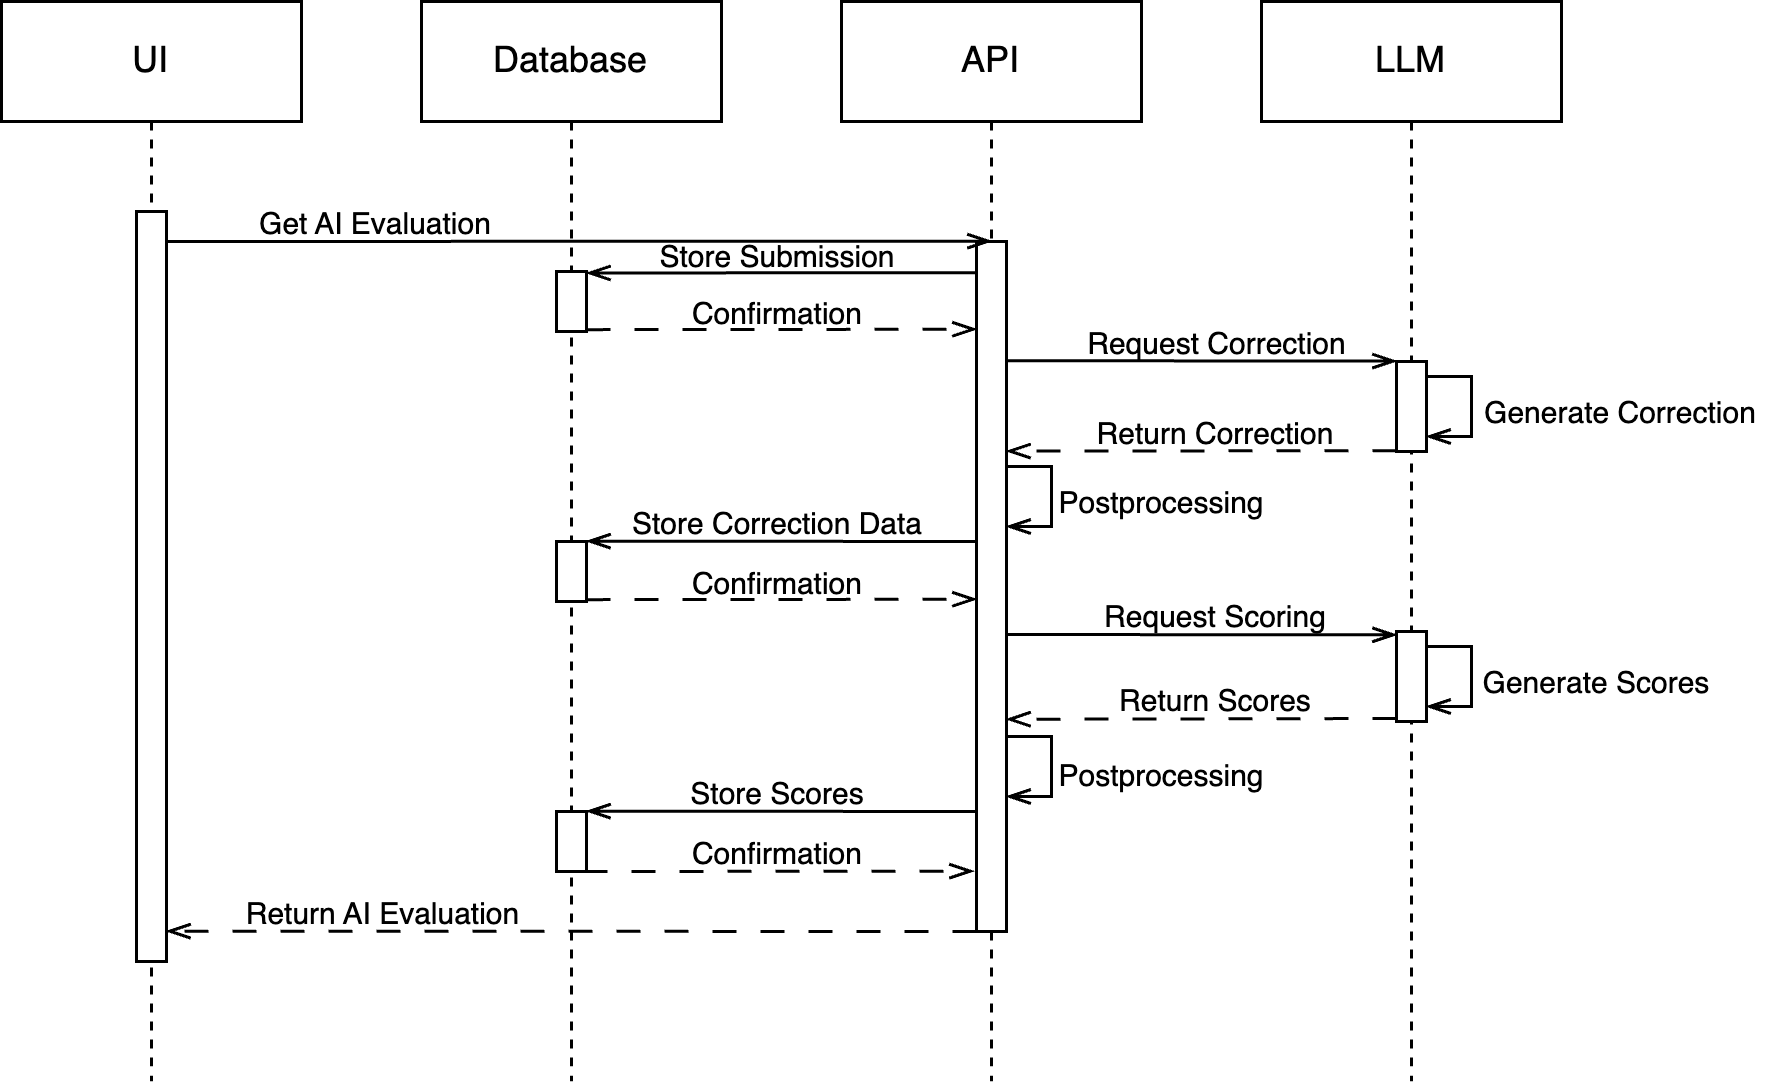

The diagram above was exported from draw.io. Its source (the exported page's mxGraphModel, read from the mxfile embedded in the PNG):
<mxGraphModel dx="615" dy="467" grid="1" gridSize="10" guides="1" tooltips="1" connect="1" arrows="1" fold="1" page="0" pageScale="1" pageWidth="850" pageHeight="1100" math="0" shadow="0">
  <root>
    <mxCell id="0" />
    <mxCell id="1" parent="0" />
    <mxCell id="_dESqDS6o2TdqzWQcQtb-1" value="UI" style="shape=umlLifeline;perimeter=lifelinePerimeter;whiteSpace=wrap;html=1;container=0;dropTarget=0;collapsible=0;recursiveResize=0;outlineConnect=0;portConstraint=eastwest;newEdgeStyle={&quot;edgeStyle&quot;:&quot;elbowEdgeStyle&quot;,&quot;elbow&quot;:&quot;vertical&quot;,&quot;curved&quot;:0,&quot;rounded&quot;:0};rounded=0;" parent="1" vertex="1">
      <mxGeometry x="50" y="50" width="100" height="360" as="geometry" />
    </mxCell>
    <mxCell id="_dESqDS6o2TdqzWQcQtb-2" value="" style="html=1;points=[];perimeter=orthogonalPerimeter;outlineConnect=0;targetShapes=umlLifeline;portConstraint=eastwest;newEdgeStyle={&quot;edgeStyle&quot;:&quot;elbowEdgeStyle&quot;,&quot;elbow&quot;:&quot;vertical&quot;,&quot;curved&quot;:0,&quot;rounded&quot;:0};" parent="_dESqDS6o2TdqzWQcQtb-1" vertex="1">
      <mxGeometry x="45" y="70" width="10" height="250" as="geometry" />
    </mxCell>
    <mxCell id="aM9ryv3xv72pqoxQDRHE-1" value="API" style="shape=umlLifeline;perimeter=lifelinePerimeter;whiteSpace=wrap;html=1;container=0;dropTarget=0;collapsible=0;recursiveResize=0;outlineConnect=0;portConstraint=eastwest;newEdgeStyle={&quot;edgeStyle&quot;:&quot;elbowEdgeStyle&quot;,&quot;elbow&quot;:&quot;vertical&quot;,&quot;curved&quot;:0,&quot;rounded&quot;:0};" parent="1" vertex="1">
      <mxGeometry x="330" y="50" width="100" height="360" as="geometry" />
    </mxCell>
    <mxCell id="_dESqDS6o2TdqzWQcQtb-7" value="" style="html=1;points=[];perimeter=orthogonalPerimeter;outlineConnect=0;targetShapes=umlLifeline;portConstraint=eastwest;newEdgeStyle={&quot;edgeStyle&quot;:&quot;elbowEdgeStyle&quot;,&quot;elbow&quot;:&quot;vertical&quot;,&quot;curved&quot;:0,&quot;rounded&quot;:0};fontSize=10;" parent="aM9ryv3xv72pqoxQDRHE-1" vertex="1">
      <mxGeometry x="45" y="80" width="10" height="230" as="geometry" />
    </mxCell>
    <mxCell id="_dESqDS6o2TdqzWQcQtb-32" style="edgeStyle=elbowEdgeStyle;rounded=0;orthogonalLoop=1;jettySize=auto;html=1;elbow=horizontal;curved=0;endArrow=openThin;endFill=0;fontSize=10;" parent="aM9ryv3xv72pqoxQDRHE-1" edge="1">
      <mxGeometry relative="1" as="geometry">
        <mxPoint x="55" y="155" as="sourcePoint" />
        <mxPoint x="55" y="175" as="targetPoint" />
        <Array as="points">
          <mxPoint x="70" y="170" />
        </Array>
      </mxGeometry>
    </mxCell>
    <mxCell id="_dESqDS6o2TdqzWQcQtb-34" style="edgeStyle=elbowEdgeStyle;rounded=0;orthogonalLoop=1;jettySize=auto;html=1;elbow=horizontal;curved=0;endArrow=openThin;endFill=0;fontSize=10;" parent="aM9ryv3xv72pqoxQDRHE-1" edge="1">
      <mxGeometry relative="1" as="geometry">
        <mxPoint x="55" y="245" as="sourcePoint" />
        <mxPoint x="55" y="265" as="targetPoint" />
        <Array as="points">
          <mxPoint x="70" y="260" />
        </Array>
      </mxGeometry>
    </mxCell>
    <mxCell id="_dESqDS6o2TdqzWQcQtb-3" value="Database" style="shape=umlLifeline;perimeter=lifelinePerimeter;whiteSpace=wrap;html=1;container=0;dropTarget=0;collapsible=0;recursiveResize=0;outlineConnect=0;portConstraint=eastwest;newEdgeStyle={&quot;edgeStyle&quot;:&quot;elbowEdgeStyle&quot;,&quot;elbow&quot;:&quot;vertical&quot;,&quot;curved&quot;:0,&quot;rounded&quot;:0};" parent="1" vertex="1">
      <mxGeometry x="190" y="50" width="100" height="360" as="geometry" />
    </mxCell>
    <mxCell id="_dESqDS6o2TdqzWQcQtb-8" value="" style="html=1;points=[];perimeter=orthogonalPerimeter;outlineConnect=0;targetShapes=umlLifeline;portConstraint=eastwest;newEdgeStyle={&quot;edgeStyle&quot;:&quot;elbowEdgeStyle&quot;,&quot;elbow&quot;:&quot;vertical&quot;,&quot;curved&quot;:0,&quot;rounded&quot;:0};fontSize=10;" parent="_dESqDS6o2TdqzWQcQtb-3" vertex="1">
      <mxGeometry x="45" y="90" width="10" height="20" as="geometry" />
    </mxCell>
    <mxCell id="_dESqDS6o2TdqzWQcQtb-23" value="" style="html=1;points=[];perimeter=orthogonalPerimeter;outlineConnect=0;targetShapes=umlLifeline;portConstraint=eastwest;newEdgeStyle={&quot;edgeStyle&quot;:&quot;elbowEdgeStyle&quot;,&quot;elbow&quot;:&quot;vertical&quot;,&quot;curved&quot;:0,&quot;rounded&quot;:0};fontSize=10;" parent="_dESqDS6o2TdqzWQcQtb-3" vertex="1">
      <mxGeometry x="45" y="180" width="10" height="20" as="geometry" />
    </mxCell>
    <mxCell id="_dESqDS6o2TdqzWQcQtb-36" value="" style="html=1;points=[];perimeter=orthogonalPerimeter;outlineConnect=0;targetShapes=umlLifeline;portConstraint=eastwest;newEdgeStyle={&quot;edgeStyle&quot;:&quot;elbowEdgeStyle&quot;,&quot;elbow&quot;:&quot;vertical&quot;,&quot;curved&quot;:0,&quot;rounded&quot;:0};fontSize=10;" parent="_dESqDS6o2TdqzWQcQtb-3" vertex="1">
      <mxGeometry x="45" y="270" width="10" height="20" as="geometry" />
    </mxCell>
    <mxCell id="_dESqDS6o2TdqzWQcQtb-5" value="LLM" style="shape=umlLifeline;perimeter=lifelinePerimeter;whiteSpace=wrap;html=1;container=0;dropTarget=0;collapsible=0;recursiveResize=0;outlineConnect=0;portConstraint=eastwest;newEdgeStyle={&quot;edgeStyle&quot;:&quot;elbowEdgeStyle&quot;,&quot;elbow&quot;:&quot;vertical&quot;,&quot;curved&quot;:0,&quot;rounded&quot;:0};" parent="1" vertex="1">
      <mxGeometry x="470" y="50" width="100" height="360" as="geometry" />
    </mxCell>
    <mxCell id="_dESqDS6o2TdqzWQcQtb-9" value="" style="html=1;points=[];perimeter=orthogonalPerimeter;outlineConnect=0;targetShapes=umlLifeline;portConstraint=eastwest;newEdgeStyle={&quot;edgeStyle&quot;:&quot;elbowEdgeStyle&quot;,&quot;elbow&quot;:&quot;vertical&quot;,&quot;curved&quot;:0,&quot;rounded&quot;:0};fontSize=10;" parent="_dESqDS6o2TdqzWQcQtb-5" vertex="1">
      <mxGeometry x="45" y="120" width="10" height="30" as="geometry" />
    </mxCell>
    <mxCell id="_dESqDS6o2TdqzWQcQtb-18" style="edgeStyle=elbowEdgeStyle;rounded=0;orthogonalLoop=1;jettySize=auto;html=1;elbow=vertical;curved=0;endArrow=openThin;endFill=0;fontSize=10;" parent="_dESqDS6o2TdqzWQcQtb-5" source="_dESqDS6o2TdqzWQcQtb-9" target="_dESqDS6o2TdqzWQcQtb-9" edge="1">
      <mxGeometry relative="1" as="geometry">
        <Array as="points">
          <mxPoint x="70" y="135" />
        </Array>
      </mxGeometry>
    </mxCell>
    <mxCell id="_dESqDS6o2TdqzWQcQtb-27" value="" style="html=1;points=[];perimeter=orthogonalPerimeter;outlineConnect=0;targetShapes=umlLifeline;portConstraint=eastwest;newEdgeStyle={&quot;edgeStyle&quot;:&quot;elbowEdgeStyle&quot;,&quot;elbow&quot;:&quot;vertical&quot;,&quot;curved&quot;:0,&quot;rounded&quot;:0};fontSize=10;" parent="_dESqDS6o2TdqzWQcQtb-5" vertex="1">
      <mxGeometry x="45" y="210" width="10" height="30" as="geometry" />
    </mxCell>
    <mxCell id="_dESqDS6o2TdqzWQcQtb-62" style="edgeStyle=elbowEdgeStyle;rounded=0;orthogonalLoop=1;jettySize=auto;html=1;elbow=vertical;curved=0;fontSize=10;endArrow=openThin;endFill=0;" parent="_dESqDS6o2TdqzWQcQtb-5" source="_dESqDS6o2TdqzWQcQtb-27" target="_dESqDS6o2TdqzWQcQtb-27" edge="1">
      <mxGeometry relative="1" as="geometry">
        <Array as="points">
          <mxPoint x="70" y="225" />
        </Array>
      </mxGeometry>
    </mxCell>
    <mxCell id="_dESqDS6o2TdqzWQcQtb-10" style="edgeStyle=elbowEdgeStyle;rounded=0;orthogonalLoop=1;jettySize=auto;html=1;elbow=vertical;curved=0;endArrow=openThin;endFill=0;fontSize=10;" parent="1" target="_dESqDS6o2TdqzWQcQtb-7" edge="1">
      <mxGeometry relative="1" as="geometry">
        <mxPoint x="105" y="130" as="sourcePoint" />
        <mxPoint x="372.25" y="130" as="targetPoint" />
      </mxGeometry>
    </mxCell>
    <mxCell id="_dESqDS6o2TdqzWQcQtb-11" style="edgeStyle=elbowEdgeStyle;rounded=0;orthogonalLoop=1;jettySize=auto;html=1;elbow=vertical;curved=0;endArrow=openThin;endFill=0;fontSize=10;" parent="1" edge="1">
      <mxGeometry relative="1" as="geometry">
        <mxPoint x="375" y="140.38461538461536" as="sourcePoint" />
        <mxPoint x="245.0000000000001" y="140.38461538461536" as="targetPoint" />
      </mxGeometry>
    </mxCell>
    <mxCell id="_dESqDS6o2TdqzWQcQtb-12" style="edgeStyle=elbowEdgeStyle;rounded=0;orthogonalLoop=1;jettySize=auto;html=1;elbow=vertical;curved=0;dashed=1;dashPattern=8 8;endArrow=openThin;endFill=0;fontSize=10;" parent="1" edge="1">
      <mxGeometry relative="1" as="geometry">
        <mxPoint x="245.0000000000001" y="159.38461538461536" as="sourcePoint" />
        <mxPoint x="375" y="159.38461538461536" as="targetPoint" />
      </mxGeometry>
    </mxCell>
    <mxCell id="_dESqDS6o2TdqzWQcQtb-14" style="edgeStyle=elbowEdgeStyle;rounded=0;orthogonalLoop=1;jettySize=auto;html=1;elbow=vertical;curved=0;endArrow=openThin;endFill=0;fontSize=10;" parent="1" edge="1">
      <mxGeometry relative="1" as="geometry">
        <mxPoint x="385" y="169.72727272727275" as="sourcePoint" />
        <mxPoint x="515" y="169.72727272727275" as="targetPoint" />
      </mxGeometry>
    </mxCell>
    <mxCell id="_dESqDS6o2TdqzWQcQtb-16" style="edgeStyle=elbowEdgeStyle;rounded=0;orthogonalLoop=1;jettySize=auto;html=1;elbow=vertical;curved=0;dashed=1;dashPattern=8 8;endArrow=openThin;endFill=0;fontSize=10;" parent="1" edge="1">
      <mxGeometry relative="1" as="geometry">
        <mxPoint x="515" y="199.72727272727275" as="sourcePoint" />
        <mxPoint x="385" y="199.72727272727275" as="targetPoint" />
      </mxGeometry>
    </mxCell>
    <mxCell id="_dESqDS6o2TdqzWQcQtb-24" style="edgeStyle=elbowEdgeStyle;rounded=0;orthogonalLoop=1;jettySize=auto;html=1;elbow=vertical;curved=0;endArrow=openThin;endFill=0;fontSize=10;" parent="1" edge="1">
      <mxGeometry relative="1" as="geometry">
        <mxPoint x="375" y="230" as="sourcePoint" />
        <mxPoint x="245" y="230" as="targetPoint" />
      </mxGeometry>
    </mxCell>
    <mxCell id="_dESqDS6o2TdqzWQcQtb-25" style="edgeStyle=elbowEdgeStyle;rounded=0;orthogonalLoop=1;jettySize=auto;html=1;elbow=vertical;curved=0;dashed=1;dashPattern=8 8;endArrow=openThin;endFill=0;fontSize=10;" parent="1" edge="1">
      <mxGeometry relative="1" as="geometry">
        <mxPoint x="245.0000000000001" y="249.38461538461536" as="sourcePoint" />
        <mxPoint x="375" y="249.38461538461536" as="targetPoint" />
      </mxGeometry>
    </mxCell>
    <mxCell id="_dESqDS6o2TdqzWQcQtb-28" style="edgeStyle=elbowEdgeStyle;rounded=0;orthogonalLoop=1;jettySize=auto;html=1;elbow=vertical;curved=0;endArrow=openThin;endFill=0;fontSize=10;" parent="1" edge="1">
      <mxGeometry relative="1" as="geometry">
        <mxPoint x="385" y="261" as="sourcePoint" />
        <mxPoint x="515" y="261" as="targetPoint" />
      </mxGeometry>
    </mxCell>
    <mxCell id="_dESqDS6o2TdqzWQcQtb-29" style="edgeStyle=elbowEdgeStyle;rounded=0;orthogonalLoop=1;jettySize=auto;html=1;elbow=vertical;curved=0;dashed=1;dashPattern=8 8;endArrow=openThin;endFill=0;fontSize=10;" parent="1" edge="1">
      <mxGeometry relative="1" as="geometry">
        <mxPoint x="515" y="289" as="sourcePoint" />
        <mxPoint x="385" y="289" as="targetPoint" />
      </mxGeometry>
    </mxCell>
    <mxCell id="_dESqDS6o2TdqzWQcQtb-37" style="edgeStyle=elbowEdgeStyle;rounded=0;orthogonalLoop=1;jettySize=auto;html=1;elbow=vertical;curved=0;fontSize=10;endArrow=openThin;endFill=0;" parent="1" edge="1">
      <mxGeometry relative="1" as="geometry">
        <mxPoint x="375" y="320" as="sourcePoint" />
        <mxPoint x="245" y="320" as="targetPoint" />
      </mxGeometry>
    </mxCell>
    <mxCell id="_dESqDS6o2TdqzWQcQtb-38" style="edgeStyle=elbowEdgeStyle;rounded=0;orthogonalLoop=1;jettySize=auto;html=1;elbow=vertical;curved=0;dashed=1;dashPattern=8 8;endArrow=openThin;endFill=0;fontSize=10;" parent="1" edge="1">
      <mxGeometry relative="1" as="geometry">
        <mxPoint x="244.0000000000001" y="340.00461538461536" as="sourcePoint" />
        <mxPoint x="374" y="340.00461538461536" as="targetPoint" />
      </mxGeometry>
    </mxCell>
    <mxCell id="_dESqDS6o2TdqzWQcQtb-39" style="edgeStyle=elbowEdgeStyle;rounded=0;orthogonalLoop=1;jettySize=auto;html=1;elbow=vertical;curved=0;dashed=1;dashPattern=8 8;fontSize=10;endArrow=openThin;endFill=0;" parent="1" edge="1">
      <mxGeometry relative="1" as="geometry">
        <mxPoint x="375" y="360" as="sourcePoint" />
        <mxPoint x="105.00000000000011" y="360" as="targetPoint" />
      </mxGeometry>
    </mxCell>
    <mxCell id="_dESqDS6o2TdqzWQcQtb-41" value="&lt;font style=&quot;font-size: 10px;&quot;&gt;Get AI Evaluation&lt;/font&gt;" style="text;html=1;align=center;verticalAlign=middle;whiteSpace=wrap;rounded=0;fontSize=10;" parent="1" vertex="1">
      <mxGeometry x="135" y="118" width="80" height="10" as="geometry" />
    </mxCell>
    <mxCell id="_dESqDS6o2TdqzWQcQtb-42" value="&lt;font style=&quot;font-size: 10px;&quot;&gt;Store Submission&lt;/font&gt;" style="text;html=1;align=center;verticalAlign=middle;whiteSpace=wrap;rounded=0;fontSize=10;" parent="1" vertex="1">
      <mxGeometry x="266" y="129" width="86" height="10" as="geometry" />
    </mxCell>
    <mxCell id="_dESqDS6o2TdqzWQcQtb-43" value="&lt;font style=&quot;font-size: 10px;&quot;&gt;Confirmation&lt;/font&gt;" style="text;html=1;align=center;verticalAlign=middle;whiteSpace=wrap;rounded=0;fontSize=10;" parent="1" vertex="1">
      <mxGeometry x="274" y="148" width="70" height="10" as="geometry" />
    </mxCell>
    <mxCell id="_dESqDS6o2TdqzWQcQtb-44" value="&lt;span style=&quot;font-size: 10px;&quot;&gt;Request Correction&lt;/span&gt;" style="text;html=1;align=center;verticalAlign=middle;whiteSpace=wrap;rounded=0;fontSize=10;" parent="1" vertex="1">
      <mxGeometry x="407.5" y="158" width="95" height="10" as="geometry" />
    </mxCell>
    <mxCell id="_dESqDS6o2TdqzWQcQtb-45" value="&lt;font style=&quot;font-size: 10px;&quot;&gt;Generate Correction&lt;/font&gt;" style="text;html=1;align=center;verticalAlign=middle;whiteSpace=wrap;rounded=0;fontSize=10;" parent="1" vertex="1">
      <mxGeometry x="540" y="181" width="100" height="10" as="geometry" />
    </mxCell>
    <mxCell id="_dESqDS6o2TdqzWQcQtb-48" value="&lt;font style=&quot;font-size: 10px;&quot;&gt;Return Correction&lt;/font&gt;" style="text;html=1;align=center;verticalAlign=middle;whiteSpace=wrap;rounded=0;fontSize=10;" parent="1" vertex="1">
      <mxGeometry x="410" y="188" width="90" height="10" as="geometry" />
    </mxCell>
    <mxCell id="_dESqDS6o2TdqzWQcQtb-49" value="&lt;font style=&quot;font-size: 10px;&quot;&gt;Postprocessing&lt;/font&gt;" style="text;html=1;align=center;verticalAlign=middle;whiteSpace=wrap;rounded=0;fontSize=10;" parent="1" vertex="1">
      <mxGeometry x="402" y="211" width="70" height="10" as="geometry" />
    </mxCell>
    <mxCell id="_dESqDS6o2TdqzWQcQtb-50" value="&lt;font style=&quot;font-size: 10px;&quot;&gt;Store Correction Data&lt;/font&gt;" style="text;html=1;align=center;verticalAlign=middle;whiteSpace=wrap;rounded=0;fontSize=10;" parent="1" vertex="1">
      <mxGeometry x="257" y="218" width="104" height="10" as="geometry" />
    </mxCell>
    <mxCell id="_dESqDS6o2TdqzWQcQtb-51" value="&lt;font style=&quot;font-size: 10px;&quot;&gt;Confirmation&lt;/font&gt;" style="text;html=1;align=center;verticalAlign=middle;whiteSpace=wrap;rounded=0;fontSize=10;" parent="1" vertex="1">
      <mxGeometry x="274" y="238" width="70" height="10" as="geometry" />
    </mxCell>
    <mxCell id="_dESqDS6o2TdqzWQcQtb-52" value="&lt;font style=&quot;font-size: 10px;&quot;&gt;Request Scoring&lt;/font&gt;" style="text;html=1;align=center;verticalAlign=middle;whiteSpace=wrap;rounded=0;fontSize=10;" parent="1" vertex="1">
      <mxGeometry x="415" y="249" width="80" height="10" as="geometry" />
    </mxCell>
    <mxCell id="_dESqDS6o2TdqzWQcQtb-53" value="&lt;font style=&quot;font-size: 10px;&quot;&gt;Return Scores&lt;/font&gt;" style="text;html=1;align=center;verticalAlign=middle;whiteSpace=wrap;rounded=0;fontSize=10;" parent="1" vertex="1">
      <mxGeometry x="420" y="277" width="70" height="10" as="geometry" />
    </mxCell>
    <mxCell id="_dESqDS6o2TdqzWQcQtb-56" value="&lt;font style=&quot;font-size: 10px;&quot;&gt;Store Scores&lt;/font&gt;" style="text;html=1;align=center;verticalAlign=middle;whiteSpace=wrap;rounded=0;fontSize=10;" parent="1" vertex="1">
      <mxGeometry x="274" y="308" width="70" height="10" as="geometry" />
    </mxCell>
    <mxCell id="_dESqDS6o2TdqzWQcQtb-57" value="&lt;font style=&quot;font-size: 10px;&quot;&gt;Confirmation&lt;/font&gt;" style="text;html=1;align=center;verticalAlign=middle;whiteSpace=wrap;rounded=0;fontSize=10;" parent="1" vertex="1">
      <mxGeometry x="274" y="328" width="70" height="10" as="geometry" />
    </mxCell>
    <mxCell id="_dESqDS6o2TdqzWQcQtb-58" value="&lt;font style=&quot;font-size: 10px;&quot;&gt;Return AI Evaluation&lt;/font&gt;" style="text;html=1;align=center;verticalAlign=middle;whiteSpace=wrap;rounded=0;fontSize=10;" parent="1" vertex="1">
      <mxGeometry x="114.5" y="348" width="125" height="10" as="geometry" />
    </mxCell>
    <mxCell id="_dESqDS6o2TdqzWQcQtb-59" value="&lt;font style=&quot;font-size: 10px;&quot;&gt;Postprocessing&lt;/font&gt;" style="text;html=1;align=center;verticalAlign=middle;whiteSpace=wrap;rounded=0;fontSize=10;" parent="1" vertex="1">
      <mxGeometry x="402" y="302" width="70" height="10" as="geometry" />
    </mxCell>
    <mxCell id="_dESqDS6o2TdqzWQcQtb-61" value="&lt;font style=&quot;font-size: 10px;&quot;&gt;Generate Scores&lt;/font&gt;" style="text;html=1;align=center;verticalAlign=middle;whiteSpace=wrap;rounded=0;fontSize=10;" parent="1" vertex="1">
      <mxGeometry x="542" y="271" width="80" height="10" as="geometry" />
    </mxCell>
  </root>
</mxGraphModel>